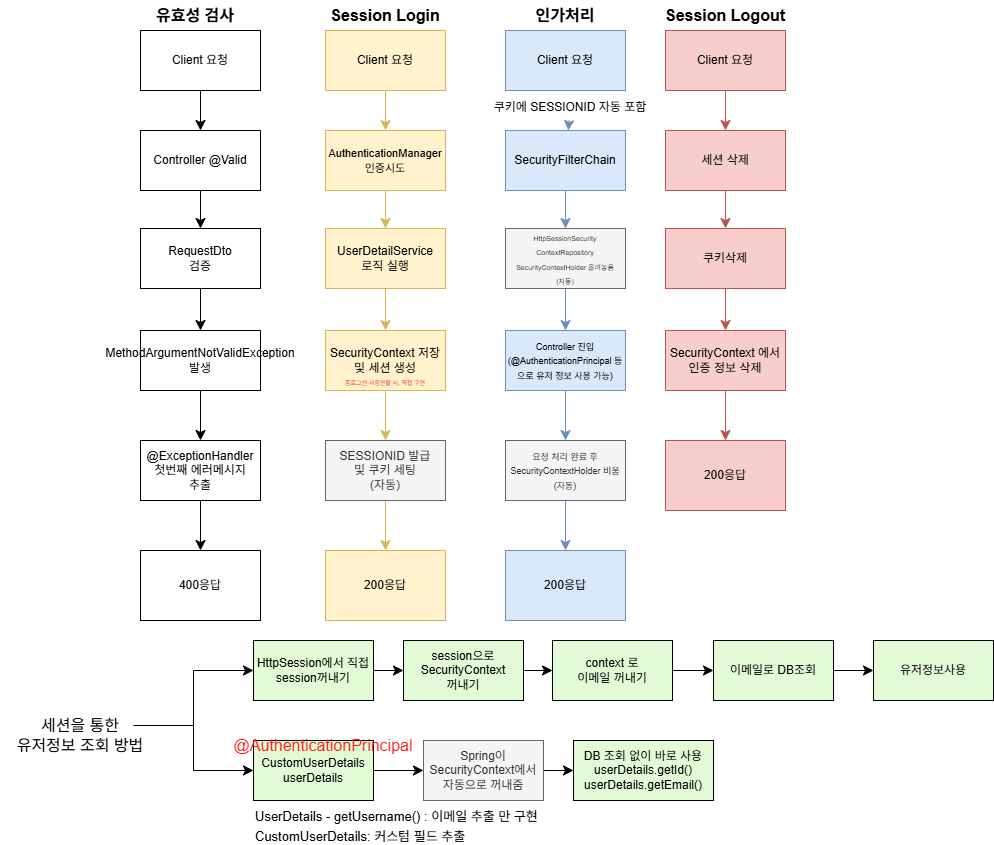

The diagram above was exported from draw.io. Its source (the exported page's mxGraphModel, read from the mxfile embedded in the PNG):
<mxGraphModel dx="-153" dy="-414" grid="1" gridSize="10" guides="1" tooltips="1" connect="1" arrows="1" fold="1" page="1" pageScale="1" pageWidth="827" pageHeight="1169" math="0" shadow="0">
  <root>
    <mxCell id="0" />
    <mxCell id="1" parent="0" />
    <mxCell id="A3oU2wXAlWvN6SAx_y4y-38" edge="1" parent="1" source="A3oU2wXAlWvN6SAx_y4y-39" style="edgeStyle=none;curved=1;rounded=0;orthogonalLoop=1;jettySize=auto;html=1;fontSize=12;startSize=8;endSize=8;" target="A3oU2wXAlWvN6SAx_y4y-41" value="">
      <mxGeometry relative="1" as="geometry" />
    </mxCell>
    <mxCell id="A3oU2wXAlWvN6SAx_y4y-39" parent="1" style="whiteSpace=wrap;html=1;" value="Client 요청" vertex="1">
      <mxGeometry height="60" width="120" x="2160" y="1520" as="geometry" />
    </mxCell>
    <mxCell id="A3oU2wXAlWvN6SAx_y4y-40" edge="1" parent="1" source="A3oU2wXAlWvN6SAx_y4y-41" style="edgeStyle=none;curved=1;rounded=0;orthogonalLoop=1;jettySize=auto;html=1;fontSize=12;startSize=8;endSize=8;" target="A3oU2wXAlWvN6SAx_y4y-43" value="">
      <mxGeometry relative="1" as="geometry" />
    </mxCell>
    <mxCell id="A3oU2wXAlWvN6SAx_y4y-41" parent="1" style="whiteSpace=wrap;html=1;" value="Controller @Valid" vertex="1">
      <mxGeometry height="60" width="120" x="2160" y="1620" as="geometry" />
    </mxCell>
    <mxCell id="A3oU2wXAlWvN6SAx_y4y-42" edge="1" parent="1" source="A3oU2wXAlWvN6SAx_y4y-43" style="edgeStyle=none;curved=1;rounded=0;orthogonalLoop=1;jettySize=auto;html=1;fontSize=12;startSize=8;endSize=8;" target="A3oU2wXAlWvN6SAx_y4y-45" value="">
      <mxGeometry relative="1" as="geometry" />
    </mxCell>
    <mxCell id="A3oU2wXAlWvN6SAx_y4y-43" parent="1" style="whiteSpace=wrap;html=1;" value="RequestDto &lt;br&gt;검증" vertex="1">
      <mxGeometry height="60" width="120" x="2160" y="1718" as="geometry" />
    </mxCell>
    <mxCell id="A3oU2wXAlWvN6SAx_y4y-44" edge="1" parent="1" source="A3oU2wXAlWvN6SAx_y4y-45" style="edgeStyle=none;curved=1;rounded=0;orthogonalLoop=1;jettySize=auto;html=1;fontSize=12;startSize=8;endSize=8;" target="A3oU2wXAlWvN6SAx_y4y-47" value="">
      <mxGeometry relative="1" as="geometry" />
    </mxCell>
    <mxCell id="A3oU2wXAlWvN6SAx_y4y-45" parent="1" style="whiteSpace=wrap;html=1;" value="MethodArgumentNotValidException&lt;br&gt;발생" vertex="1">
      <mxGeometry height="60" width="120" x="2160" y="1820" as="geometry" />
    </mxCell>
    <mxCell id="A3oU2wXAlWvN6SAx_y4y-46" edge="1" parent="1" source="A3oU2wXAlWvN6SAx_y4y-47" style="edgeStyle=none;curved=1;rounded=0;orthogonalLoop=1;jettySize=auto;html=1;fontSize=12;startSize=8;endSize=8;" target="A3oU2wXAlWvN6SAx_y4y-48" value="">
      <mxGeometry relative="1" as="geometry" />
    </mxCell>
    <mxCell id="A3oU2wXAlWvN6SAx_y4y-47" parent="1" style="whiteSpace=wrap;html=1;" value="@ExceptionHandler&lt;br&gt;첫번째 에러메시지 &lt;br&gt;추출" vertex="1">
      <mxGeometry height="60" width="120" x="2160" y="1930" as="geometry" />
    </mxCell>
    <mxCell id="A3oU2wXAlWvN6SAx_y4y-48" parent="1" style="whiteSpace=wrap;html=1;" value="400응답" vertex="1">
      <mxGeometry height="70" width="120" x="2160" y="2040" as="geometry" />
    </mxCell>
    <mxCell id="A3oU2wXAlWvN6SAx_y4y-49" edge="1" parent="1" source="A3oU2wXAlWvN6SAx_y4y-50" style="edgeStyle=none;curved=1;rounded=0;orthogonalLoop=1;jettySize=auto;html=1;fontSize=12;startSize=8;endSize=8;fillColor=#fff2cc;strokeColor=#d6b656;" target="A3oU2wXAlWvN6SAx_y4y-52" value="">
      <mxGeometry relative="1" as="geometry" />
    </mxCell>
    <mxCell id="A3oU2wXAlWvN6SAx_y4y-50" parent="1" style="whiteSpace=wrap;html=1;fillColor=#fff2cc;strokeColor=#d6b656;" value="Client 요청" vertex="1">
      <mxGeometry height="60" width="120" x="2345" y="1520" as="geometry" />
    </mxCell>
    <mxCell id="A3oU2wXAlWvN6SAx_y4y-51" edge="1" parent="1" source="A3oU2wXAlWvN6SAx_y4y-52" style="edgeStyle=none;curved=1;rounded=0;orthogonalLoop=1;jettySize=auto;html=1;fontSize=12;startSize=8;endSize=8;fillColor=#fff2cc;strokeColor=#d6b656;" target="A3oU2wXAlWvN6SAx_y4y-54" value="">
      <mxGeometry relative="1" as="geometry" />
    </mxCell>
    <mxCell id="A3oU2wXAlWvN6SAx_y4y-52" parent="1" style="whiteSpace=wrap;html=1;fillColor=#fff2cc;strokeColor=#d6b656;" value="&lt;font style=&quot;font-size: 11px;&quot;&gt;AuthenticationManager&lt;br&gt;인증시도&lt;/font&gt;" vertex="1">
      <mxGeometry height="60" width="120" x="2345" y="1620" as="geometry" />
    </mxCell>
    <mxCell id="A3oU2wXAlWvN6SAx_y4y-53" edge="1" parent="1" source="A3oU2wXAlWvN6SAx_y4y-54" style="edgeStyle=none;curved=1;rounded=0;orthogonalLoop=1;jettySize=auto;html=1;fontSize=12;startSize=8;endSize=8;fillColor=#fff2cc;strokeColor=#d6b656;" target="A3oU2wXAlWvN6SAx_y4y-56" value="">
      <mxGeometry relative="1" as="geometry" />
    </mxCell>
    <mxCell id="A3oU2wXAlWvN6SAx_y4y-54" parent="1" style="whiteSpace=wrap;html=1;fillColor=#fff2cc;strokeColor=#d6b656;" value="UserDetailService&lt;br&gt;로직 실행" vertex="1">
      <mxGeometry height="60" width="120" x="2345" y="1718" as="geometry" />
    </mxCell>
    <mxCell id="A3oU2wXAlWvN6SAx_y4y-55" edge="1" parent="1" source="A3oU2wXAlWvN6SAx_y4y-56" style="edgeStyle=none;curved=1;rounded=0;orthogonalLoop=1;jettySize=auto;html=1;fontSize=12;startSize=8;endSize=8;fillColor=#fff2cc;strokeColor=#d6b656;" target="A3oU2wXAlWvN6SAx_y4y-58" value="">
      <mxGeometry relative="1" as="geometry" />
    </mxCell>
    <mxCell id="A3oU2wXAlWvN6SAx_y4y-56" parent="1" style="whiteSpace=wrap;html=1;fillColor=#fff2cc;strokeColor=#d6b656;" value="SecurityContext 저장 및 세션 생성" vertex="1">
      <mxGeometry height="60" width="120" x="2345" y="1820" as="geometry" />
    </mxCell>
    <mxCell id="A3oU2wXAlWvN6SAx_y4y-57" edge="1" parent="1" source="A3oU2wXAlWvN6SAx_y4y-58" style="edgeStyle=none;curved=1;rounded=0;orthogonalLoop=1;jettySize=auto;html=1;fontSize=12;startSize=8;endSize=8;fillColor=#fff2cc;strokeColor=#d6b656;" target="A3oU2wXAlWvN6SAx_y4y-59" value="">
      <mxGeometry relative="1" as="geometry" />
    </mxCell>
    <mxCell id="A3oU2wXAlWvN6SAx_y4y-58" parent="1" style="whiteSpace=wrap;html=1;fillColor=#f5f5f5;strokeColor=#666666;fontColor=#333333;" value="SESSIONID 발급 &lt;br&gt;및 쿠키 세팅&lt;br&gt;(자동)" vertex="1">
      <mxGeometry height="60" width="120" x="2345" y="1930" as="geometry" />
    </mxCell>
    <mxCell id="A3oU2wXAlWvN6SAx_y4y-59" parent="1" style="whiteSpace=wrap;html=1;fillColor=#fff2cc;strokeColor=#d6b656;" value="200응답" vertex="1">
      <mxGeometry height="70" width="120" x="2345" y="2040" as="geometry" />
    </mxCell>
    <mxCell id="A3oU2wXAlWvN6SAx_y4y-60" parent="1" style="text;html=1;whiteSpace=wrap;align=center;verticalAlign=middle;rounded=0;fontSize=16;" value="&lt;font style=&quot;color: rgb(255, 30, 30); font-size: 6px;&quot;&gt;폼로그인 사용안할 시, 직접 구현&lt;/font&gt;" vertex="1">
      <mxGeometry height="30" width="90" x="2360" y="1854" as="geometry" />
    </mxCell>
    <mxCell id="A3oU2wXAlWvN6SAx_y4y-61" edge="1" parent="1" source="A3oU2wXAlWvN6SAx_y4y-73" style="edgeStyle=none;curved=1;rounded=0;orthogonalLoop=1;jettySize=auto;html=1;fontSize=12;startSize=8;endSize=8;fillColor=#dae8fc;strokeColor=#6c8ebf;" target="A3oU2wXAlWvN6SAx_y4y-64" value="">
      <mxGeometry relative="1" as="geometry" />
    </mxCell>
    <mxCell id="A3oU2wXAlWvN6SAx_y4y-62" parent="1" style="whiteSpace=wrap;html=1;fillColor=#dae8fc;strokeColor=#6c8ebf;" value="Client 요청" vertex="1">
      <mxGeometry height="60" width="120" x="2525" y="1520" as="geometry" />
    </mxCell>
    <mxCell id="A3oU2wXAlWvN6SAx_y4y-63" edge="1" parent="1" source="A3oU2wXAlWvN6SAx_y4y-64" style="edgeStyle=none;curved=1;rounded=0;orthogonalLoop=1;jettySize=auto;html=1;fontSize=12;startSize=8;endSize=8;fillColor=#dae8fc;strokeColor=#6c8ebf;" target="A3oU2wXAlWvN6SAx_y4y-66" value="">
      <mxGeometry relative="1" as="geometry" />
    </mxCell>
    <mxCell id="A3oU2wXAlWvN6SAx_y4y-64" parent="1" style="whiteSpace=wrap;html=1;fillColor=#dae8fc;strokeColor=#6c8ebf;" value="SecurityFilterChain" vertex="1">
      <mxGeometry height="60" width="120" x="2525" y="1620" as="geometry" />
    </mxCell>
    <mxCell id="A3oU2wXAlWvN6SAx_y4y-65" edge="1" parent="1" source="A3oU2wXAlWvN6SAx_y4y-66" style="edgeStyle=none;curved=1;rounded=0;orthogonalLoop=1;jettySize=auto;html=1;fontSize=12;startSize=8;endSize=8;fillColor=#dae8fc;strokeColor=#6c8ebf;" target="A3oU2wXAlWvN6SAx_y4y-68" value="">
      <mxGeometry relative="1" as="geometry" />
    </mxCell>
    <mxCell id="A3oU2wXAlWvN6SAx_y4y-66" parent="1" style="whiteSpace=wrap;html=1;fillColor=#f5f5f5;strokeColor=#666666;fontColor=#333333;" value="&lt;font style=&quot;font-size: 7px;&quot;&gt;HttpSessionSecurity&lt;br&gt;ContextRepository&lt;/font&gt;&lt;div&gt;&lt;font style=&quot;font-size: 7px;&quot;&gt;SecurityContextHolder 올려놓음&lt;br&gt;(자동)&lt;/font&gt;&lt;/div&gt;" vertex="1">
      <mxGeometry height="60" width="120" x="2525" y="1718" as="geometry" />
    </mxCell>
    <mxCell id="A3oU2wXAlWvN6SAx_y4y-67" edge="1" parent="1" source="A3oU2wXAlWvN6SAx_y4y-68" style="edgeStyle=none;curved=1;rounded=0;orthogonalLoop=1;jettySize=auto;html=1;fontSize=12;startSize=8;endSize=8;fillColor=#dae8fc;strokeColor=#6c8ebf;" target="A3oU2wXAlWvN6SAx_y4y-70" value="">
      <mxGeometry relative="1" as="geometry" />
    </mxCell>
    <mxCell id="A3oU2wXAlWvN6SAx_y4y-68" parent="1" style="whiteSpace=wrap;html=1;fillColor=#dae8fc;strokeColor=#6c8ebf;" value="&lt;font style=&quot;font-size: 9px;&quot;&gt;Controller 진입&lt;br&gt;(@AuthenticationPrincipal 등으로 유저 정보 사용 가능)&lt;/font&gt;" vertex="1">
      <mxGeometry height="60" width="120" x="2525" y="1820" as="geometry" />
    </mxCell>
    <mxCell id="A3oU2wXAlWvN6SAx_y4y-69" edge="1" parent="1" source="A3oU2wXAlWvN6SAx_y4y-70" style="edgeStyle=none;curved=1;rounded=0;orthogonalLoop=1;jettySize=auto;html=1;fontSize=12;startSize=8;endSize=8;fillColor=#dae8fc;strokeColor=#6c8ebf;" target="A3oU2wXAlWvN6SAx_y4y-71" value="">
      <mxGeometry relative="1" as="geometry" />
    </mxCell>
    <mxCell id="A3oU2wXAlWvN6SAx_y4y-70" parent="1" style="whiteSpace=wrap;html=1;fillColor=#f5f5f5;strokeColor=#666666;fontColor=#333333;" value="&lt;font style=&quot;font-size: 9px;&quot;&gt;요청 처리 완료 후 SecurityContextHolder 비움&lt;/font&gt;&lt;div&gt;&lt;font style=&quot;font-size: 9px;&quot;&gt;(자동)&lt;/font&gt;&lt;/div&gt;" vertex="1">
      <mxGeometry height="60" width="120" x="2525" y="1930" as="geometry" />
    </mxCell>
    <mxCell id="A3oU2wXAlWvN6SAx_y4y-71" parent="1" style="whiteSpace=wrap;html=1;fillColor=#dae8fc;strokeColor=#6c8ebf;" value="200응답" vertex="1">
      <mxGeometry height="70" width="120" x="2525" y="2040" as="geometry" />
    </mxCell>
    <mxCell id="A3oU2wXAlWvN6SAx_y4y-72" edge="1" parent="1" source="A3oU2wXAlWvN6SAx_y4y-62" style="edgeStyle=none;curved=1;rounded=0;orthogonalLoop=1;jettySize=auto;html=1;fontSize=12;startSize=8;endSize=8;fillColor=#dae8fc;strokeColor=#6c8ebf;" target="A3oU2wXAlWvN6SAx_y4y-73" value="">
      <mxGeometry relative="1" as="geometry">
        <mxPoint x="2585" y="1580" as="sourcePoint" />
        <mxPoint x="2585" y="1620" as="targetPoint" />
      </mxGeometry>
    </mxCell>
    <mxCell id="A3oU2wXAlWvN6SAx_y4y-73" parent="1" style="text;html=1;whiteSpace=wrap;align=center;verticalAlign=middle;rounded=0;fontSize=16;" value="&lt;span style=&quot;font-size: 12px;&quot;&gt;쿠키에 SESSIONID 자동 포함&lt;/span&gt;" vertex="1">
      <mxGeometry height="30" width="170" x="2505" y="1580" as="geometry" />
    </mxCell>
    <mxCell id="A3oU2wXAlWvN6SAx_y4y-74" edge="1" parent="1" source="A3oU2wXAlWvN6SAx_y4y-75" style="edgeStyle=none;curved=1;rounded=0;orthogonalLoop=1;jettySize=auto;html=1;fontSize=12;startSize=8;endSize=8;fillColor=#f8cecc;strokeColor=#b85450;" target="A3oU2wXAlWvN6SAx_y4y-77" value="">
      <mxGeometry relative="1" as="geometry" />
    </mxCell>
    <mxCell id="A3oU2wXAlWvN6SAx_y4y-75" parent="1" style="whiteSpace=wrap;html=1;fillColor=#f8cecc;strokeColor=#b85450;" value="Client 요청" vertex="1">
      <mxGeometry height="60" width="120" x="2685" y="1520" as="geometry" />
    </mxCell>
    <mxCell id="A3oU2wXAlWvN6SAx_y4y-76" edge="1" parent="1" source="A3oU2wXAlWvN6SAx_y4y-77" style="edgeStyle=none;curved=1;rounded=0;orthogonalLoop=1;jettySize=auto;html=1;fontSize=12;startSize=8;endSize=8;fillColor=#f8cecc;strokeColor=#b85450;" target="A3oU2wXAlWvN6SAx_y4y-79" value="">
      <mxGeometry relative="1" as="geometry" />
    </mxCell>
    <mxCell id="A3oU2wXAlWvN6SAx_y4y-77" parent="1" style="whiteSpace=wrap;html=1;fillColor=#f8cecc;strokeColor=#b85450;" value="세션 삭제" vertex="1">
      <mxGeometry height="60" width="120" x="2685" y="1620" as="geometry" />
    </mxCell>
    <mxCell id="A3oU2wXAlWvN6SAx_y4y-78" edge="1" parent="1" source="A3oU2wXAlWvN6SAx_y4y-79" style="edgeStyle=none;curved=1;rounded=0;orthogonalLoop=1;jettySize=auto;html=1;fontSize=12;startSize=8;endSize=8;fillColor=#f8cecc;strokeColor=#b85450;" target="A3oU2wXAlWvN6SAx_y4y-81" value="">
      <mxGeometry relative="1" as="geometry" />
    </mxCell>
    <mxCell id="A3oU2wXAlWvN6SAx_y4y-79" parent="1" style="whiteSpace=wrap;html=1;fillColor=#f8cecc;strokeColor=#b85450;" value="쿠키삭제" vertex="1">
      <mxGeometry height="60" width="120" x="2685" y="1718" as="geometry" />
    </mxCell>
    <mxCell id="A3oU2wXAlWvN6SAx_y4y-80" edge="1" parent="1" source="A3oU2wXAlWvN6SAx_y4y-81" style="edgeStyle=none;curved=1;rounded=0;orthogonalLoop=1;jettySize=auto;html=1;fontSize=12;startSize=8;endSize=8;fillColor=#f8cecc;strokeColor=#b85450;" value="">
      <mxGeometry relative="1" as="geometry">
        <mxPoint x="2745" y="1930" as="targetPoint" />
      </mxGeometry>
    </mxCell>
    <mxCell id="A3oU2wXAlWvN6SAx_y4y-81" parent="1" style="whiteSpace=wrap;html=1;fillColor=#f8cecc;strokeColor=#b85450;" value="SecurityContext 에서&lt;br&gt;인증 정보 삭제" vertex="1">
      <mxGeometry height="60" width="120" x="2685" y="1820" as="geometry" />
    </mxCell>
    <mxCell id="A3oU2wXAlWvN6SAx_y4y-82" parent="1" style="whiteSpace=wrap;html=1;fillColor=#f8cecc;strokeColor=#b85450;" value="200응답" vertex="1">
      <mxGeometry height="70" width="120" x="2685" y="1930" as="geometry" />
    </mxCell>
    <mxCell id="A3oU2wXAlWvN6SAx_y4y-83" parent="1" style="text;html=1;whiteSpace=wrap;align=center;verticalAlign=middle;rounded=0;fontSize=16;fontStyle=1" value="Session Login" vertex="1">
      <mxGeometry height="30" width="150" x="2330" y="1490" as="geometry" />
    </mxCell>
    <mxCell id="A3oU2wXAlWvN6SAx_y4y-84" parent="1" style="text;html=1;whiteSpace=wrap;align=center;verticalAlign=middle;rounded=0;fontSize=16;fontStyle=1" value="Session Logout" vertex="1">
      <mxGeometry height="30" width="150" x="2670" y="1490" as="geometry" />
    </mxCell>
    <mxCell id="A3oU2wXAlWvN6SAx_y4y-85" parent="1" style="text;html=1;whiteSpace=wrap;align=center;verticalAlign=middle;rounded=0;fontSize=16;fontStyle=1" value="인가처리" vertex="1">
      <mxGeometry height="30" width="100" x="2535" y="1490" as="geometry" />
    </mxCell>
    <mxCell id="A3oU2wXAlWvN6SAx_y4y-86" parent="1" style="text;html=1;whiteSpace=wrap;align=center;verticalAlign=middle;rounded=0;fontSize=16;fontStyle=1" value="유효성 검사" vertex="1">
      <mxGeometry height="30" width="150" x="2140" y="1490" as="geometry" />
    </mxCell>
    <mxCell id="A3oU2wXAlWvN6SAx_y4y-87" edge="1" parent="1" style="edgeStyle=orthogonalEdgeStyle;rounded=0;orthogonalLoop=1;jettySize=auto;html=1;fontSize=12;startSize=8;endSize=8;" target="A3oU2wXAlWvN6SAx_y4y-90" value="">
      <mxGeometry relative="1" as="geometry">
        <Array as="points">
          <mxPoint x="2213" y="2215" />
          <mxPoint x="2213" y="2160" />
        </Array>
        <mxPoint x="2153" y="2215" as="sourcePoint" />
      </mxGeometry>
    </mxCell>
    <mxCell id="A3oU2wXAlWvN6SAx_y4y-88" parent="1" style="text;html=1;whiteSpace=wrap;strokeColor=none;fillColor=none;align=center;verticalAlign=middle;rounded=0;fontSize=16;" value="세션을 통한&lt;div&gt;유저정보 조회 방법&lt;/div&gt;" vertex="1">
      <mxGeometry height="30" width="160" x="2020" y="2210" as="geometry" />
    </mxCell>
    <mxCell id="A3oU2wXAlWvN6SAx_y4y-89" edge="1" parent="1" source="A3oU2wXAlWvN6SAx_y4y-90" style="edgeStyle=none;curved=1;rounded=0;orthogonalLoop=1;jettySize=auto;html=1;fontSize=12;startSize=8;endSize=8;" target="A3oU2wXAlWvN6SAx_y4y-96" value="">
      <mxGeometry relative="1" as="geometry" />
    </mxCell>
    <mxCell id="A3oU2wXAlWvN6SAx_y4y-90" parent="1" style="whiteSpace=wrap;html=1;fillColor=#E3FAD6;strokeColor=light-dark(#000000, #ec8f82);" value="HttpSession에서 직접 session꺼내기" vertex="1">
      <mxGeometry height="60" width="120" x="2273" y="2130" as="geometry" />
    </mxCell>
    <mxCell id="A3oU2wXAlWvN6SAx_y4y-91" edge="1" parent="1" source="A3oU2wXAlWvN6SAx_y4y-92" style="edgeStyle=none;curved=1;rounded=0;orthogonalLoop=1;jettySize=auto;html=1;fontSize=12;startSize=8;endSize=8;" target="A3oU2wXAlWvN6SAx_y4y-103" value="">
      <mxGeometry relative="1" as="geometry" />
    </mxCell>
    <mxCell id="A3oU2wXAlWvN6SAx_y4y-92" parent="1" style="whiteSpace=wrap;html=1;fillColor=#E3FAD6;strokeColor=light-dark(#000000, #ec8f82);" value="CustomUserDetails userDetails" vertex="1">
      <mxGeometry height="60" width="120" x="2273" y="2230" as="geometry" />
    </mxCell>
    <mxCell id="A3oU2wXAlWvN6SAx_y4y-93" edge="1" parent="1" style="edgeStyle=orthogonalEdgeStyle;rounded=0;orthogonalLoop=1;jettySize=auto;html=1;fontSize=12;startSize=8;endSize=8;entryX=0;entryY=0.5;entryDx=0;entryDy=0;" target="A3oU2wXAlWvN6SAx_y4y-92" value="">
      <mxGeometry relative="1" as="geometry">
        <Array as="points">
          <mxPoint x="2213" y="2215" />
          <mxPoint x="2213" y="2260" />
        </Array>
        <mxPoint x="2173" y="2215" as="sourcePoint" />
        <mxPoint x="2343" y="2230" as="targetPoint" />
      </mxGeometry>
    </mxCell>
    <mxCell id="A3oU2wXAlWvN6SAx_y4y-94" parent="1" style="text;html=1;whiteSpace=wrap;strokeColor=none;fillColor=none;align=center;verticalAlign=middle;rounded=0;fontSize=16;" value="&lt;font style=&quot;color: rgb(255, 30, 30);&quot;&gt;@AuthenticationPrincipal&lt;/font&gt;" vertex="1">
      <mxGeometry height="30" width="60" x="2313" y="2220" as="geometry" />
    </mxCell>
    <mxCell id="A3oU2wXAlWvN6SAx_y4y-95" edge="1" parent="1" source="A3oU2wXAlWvN6SAx_y4y-96" style="edgeStyle=none;curved=1;rounded=0;orthogonalLoop=1;jettySize=auto;html=1;fontSize=12;startSize=8;endSize=8;" target="A3oU2wXAlWvN6SAx_y4y-98" value="">
      <mxGeometry relative="1" as="geometry" />
    </mxCell>
    <mxCell id="A3oU2wXAlWvN6SAx_y4y-96" parent="1" style="whiteSpace=wrap;html=1;fillColor=#E3FAD6;strokeColor=light-dark(#000000, #ec8f82);" value="session으로 SecurityContext&lt;br&gt;꺼내기" vertex="1">
      <mxGeometry height="60" width="120" x="2423" y="2130" as="geometry" />
    </mxCell>
    <mxCell id="A3oU2wXAlWvN6SAx_y4y-97" edge="1" parent="1" source="A3oU2wXAlWvN6SAx_y4y-98" style="edgeStyle=none;curved=1;rounded=0;orthogonalLoop=1;jettySize=auto;html=1;fontSize=12;startSize=8;endSize=8;" target="A3oU2wXAlWvN6SAx_y4y-100" value="">
      <mxGeometry relative="1" as="geometry" />
    </mxCell>
    <mxCell id="A3oU2wXAlWvN6SAx_y4y-98" parent="1" style="whiteSpace=wrap;html=1;fillColor=#E3FAD6;strokeColor=light-dark(#000000, #ec8f82);" value="context 로&lt;br&gt;이메일 꺼내기" vertex="1">
      <mxGeometry height="60" width="120" x="2572" y="2130" as="geometry" />
    </mxCell>
    <mxCell id="A3oU2wXAlWvN6SAx_y4y-99" edge="1" parent="1" source="A3oU2wXAlWvN6SAx_y4y-100" style="edgeStyle=none;curved=1;rounded=0;orthogonalLoop=1;jettySize=auto;html=1;fontSize=12;startSize=8;endSize=8;entryX=0;entryY=0.5;entryDx=0;entryDy=0;" target="A3oU2wXAlWvN6SAx_y4y-101" value="">
      <mxGeometry relative="1" as="geometry">
        <mxPoint x="2903" y="2160" as="targetPoint" />
      </mxGeometry>
    </mxCell>
    <mxCell id="A3oU2wXAlWvN6SAx_y4y-100" parent="1" style="whiteSpace=wrap;html=1;fillColor=#E3FAD6;strokeColor=light-dark(#000000, #ec8f82);" value="이메일로 DB조회" vertex="1">
      <mxGeometry height="60" width="120" x="2733" y="2130" as="geometry" />
    </mxCell>
    <mxCell id="A3oU2wXAlWvN6SAx_y4y-101" parent="1" style="whiteSpace=wrap;html=1;fillColor=#E3FAD6;strokeColor=light-dark(#000000, #ec8f82);" value="유저정보사용" vertex="1">
      <mxGeometry height="60" width="120" x="2893" y="2130" as="geometry" />
    </mxCell>
    <mxCell id="A3oU2wXAlWvN6SAx_y4y-102" edge="1" parent="1" source="A3oU2wXAlWvN6SAx_y4y-103" style="edgeStyle=none;curved=1;rounded=0;orthogonalLoop=1;jettySize=auto;html=1;fontSize=12;startSize=8;endSize=8;" target="A3oU2wXAlWvN6SAx_y4y-104" value="">
      <mxGeometry relative="1" as="geometry" />
    </mxCell>
    <mxCell id="A3oU2wXAlWvN6SAx_y4y-103" parent="1" style="whiteSpace=wrap;html=1;fillColor=#f5f5f5;strokeColor=#666666;fontColor=#333333;" value="Spring이 SecurityContext에서 자동으로 꺼내줌" vertex="1">
      <mxGeometry height="60" width="120" x="2443" y="2230" as="geometry" />
    </mxCell>
    <mxCell id="A3oU2wXAlWvN6SAx_y4y-104" parent="1" style="whiteSpace=wrap;html=1;fillColor=#E3FAD6;strokeColor=light-dark(#000000, #ec8f82);" value="DB 조회 없이 바로 사용&lt;br&gt;userDetails.getId()&lt;div&gt;userDetails.getEmail()&lt;/div&gt;" vertex="1">
      <mxGeometry height="60" width="140" x="2593" y="2230" as="geometry" />
    </mxCell>
    <mxCell id="A3oU2wXAlWvN6SAx_y4y-105" parent="1" style="text;html=1;whiteSpace=wrap;strokeColor=none;fillColor=none;align=left;verticalAlign=middle;rounded=0;fontSize=16;" value="&lt;font style=&quot;font-size: 13px;&quot;&gt;UserDetails - getUsername() : 이메일 추출 만 구현&lt;br&gt;CustomUserDetails: 커스텀 필드 추출&lt;/font&gt;" vertex="1">
      <mxGeometry height="30" width="450" x="2273" y="2300" as="geometry" />
    </mxCell>
    <mxCell id="A3oU2wXAlWvN6SAx_y4y-106" edge="1" parent="1" source="A3oU2wXAlWvN6SAx_y4y-88" style="edgeStyle=none;curved=1;rounded=0;orthogonalLoop=1;jettySize=auto;html=1;exitX=0.5;exitY=0;exitDx=0;exitDy=0;fontSize=12;startSize=8;endSize=8;" target="A3oU2wXAlWvN6SAx_y4y-88">
      <mxGeometry relative="1" as="geometry" />
    </mxCell>
  </root>
</mxGraphModel>